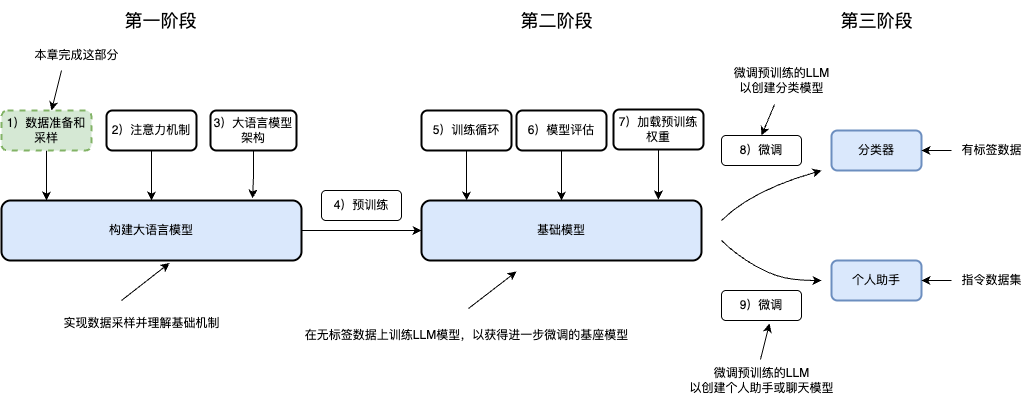

The diagram above was exported from draw.io. Its source (the exported page's mxGraphModel, read from the mxfile embedded in the PNG):
<mxGraphModel dx="1099" dy="693" grid="1" gridSize="10" guides="1" tooltips="1" connect="1" arrows="1" fold="1" page="1" pageScale="1" pageWidth="827" pageHeight="1169" math="0" shadow="0">
  <root>
    <mxCell id="0" />
    <mxCell id="1" parent="0" />
    <mxCell id="0Gi76oBY4igGx0z1u4LX-15" style="edgeStyle=orthogonalEdgeStyle;rounded=0;orthogonalLoop=1;jettySize=auto;html=1;" parent="1" source="0Gi76oBY4igGx0z1u4LX-2" edge="1">
      <mxGeometry relative="1" as="geometry">
        <mxPoint x="590" y="580" as="targetPoint" />
      </mxGeometry>
    </mxCell>
    <mxCell id="0Gi76oBY4igGx0z1u4LX-2" value="构建大语言模型" style="rounded=1;whiteSpace=wrap;html=1;fillColor=#dae8fc;strokeColor=#000000;strokeWidth=2;" parent="1" vertex="1">
      <mxGeometry x="170" y="550" width="300" height="60" as="geometry" />
    </mxCell>
    <mxCell id="0Gi76oBY4igGx0z1u4LX-5" style="edgeStyle=orthogonalEdgeStyle;rounded=0;orthogonalLoop=1;jettySize=auto;html=1;" parent="1" source="0Gi76oBY4igGx0z1u4LX-4" edge="1">
      <mxGeometry relative="1" as="geometry">
        <mxPoint x="215" y="550" as="targetPoint" />
      </mxGeometry>
    </mxCell>
    <mxCell id="0Gi76oBY4igGx0z1u4LX-4" value="1）数据准备和采样" style="rounded=1;whiteSpace=wrap;html=1;dashed=1;strokeWidth=2;fillColor=#d5e8d4;strokeColor=#82b366;" parent="1" vertex="1">
      <mxGeometry x="170" y="460" width="90" height="40" as="geometry" />
    </mxCell>
    <mxCell id="0Gi76oBY4igGx0z1u4LX-10" style="edgeStyle=orthogonalEdgeStyle;rounded=0;orthogonalLoop=1;jettySize=auto;html=1;entryX=0.5;entryY=0;entryDx=0;entryDy=0;" parent="1" source="0Gi76oBY4igGx0z1u4LX-6" target="0Gi76oBY4igGx0z1u4LX-2" edge="1">
      <mxGeometry relative="1" as="geometry" />
    </mxCell>
    <mxCell id="0Gi76oBY4igGx0z1u4LX-6" value="2）注意力机制" style="rounded=1;whiteSpace=wrap;html=1;strokeWidth=2;" parent="1" vertex="1">
      <mxGeometry x="275" y="460" width="90" height="40" as="geometry" />
    </mxCell>
    <mxCell id="0Gi76oBY4igGx0z1u4LX-7" value="3）大语言模型架构" style="rounded=1;whiteSpace=wrap;html=1;strokeWidth=2;" parent="1" vertex="1">
      <mxGeometry x="379" y="460" width="86" height="40" as="geometry" />
    </mxCell>
    <mxCell id="0Gi76oBY4igGx0z1u4LX-8" style="edgeStyle=orthogonalEdgeStyle;rounded=0;orthogonalLoop=1;jettySize=auto;html=1;entryX=0.837;entryY=-0.033;entryDx=0;entryDy=0;entryPerimeter=0;" parent="1" source="0Gi76oBY4igGx0z1u4LX-7" target="0Gi76oBY4igGx0z1u4LX-2" edge="1">
      <mxGeometry relative="1" as="geometry">
        <mxPoint x="424" y="540" as="targetPoint" />
      </mxGeometry>
    </mxCell>
    <mxCell id="0Gi76oBY4igGx0z1u4LX-11" value="本章完成这部分" style="text;html=1;align=center;verticalAlign=middle;resizable=0;points=[];autosize=1;strokeColor=none;fillColor=none;" parent="1" vertex="1">
      <mxGeometry x="190" y="390" width="110" height="30" as="geometry" />
    </mxCell>
    <mxCell id="0Gi76oBY4igGx0z1u4LX-12" value="" style="endArrow=classic;html=1;rounded=0;" parent="1" edge="1">
      <mxGeometry width="50" height="50" relative="1" as="geometry">
        <mxPoint x="230" y="420" as="sourcePoint" />
        <mxPoint x="220" y="460" as="targetPoint" />
      </mxGeometry>
    </mxCell>
    <mxCell id="0Gi76oBY4igGx0z1u4LX-13" value="&lt;font style=&quot;font-size: 18px;&quot;&gt;第一阶段&lt;/font&gt;" style="text;html=1;align=center;verticalAlign=middle;resizable=0;points=[];autosize=1;strokeColor=none;fillColor=none;" parent="1" vertex="1">
      <mxGeometry x="279" y="350" width="100" height="40" as="geometry" />
    </mxCell>
    <mxCell id="0Gi76oBY4igGx0z1u4LX-14" value="基础模型" style="rounded=1;whiteSpace=wrap;html=1;fillColor=#dae8fc;strokeColor=#000000;strokeWidth=2;" parent="1" vertex="1">
      <mxGeometry x="590" y="550" width="280" height="60" as="geometry" />
    </mxCell>
    <mxCell id="0Gi76oBY4igGx0z1u4LX-16" value="4）预训练" style="rounded=1;whiteSpace=wrap;html=1;" parent="1" vertex="1">
      <mxGeometry x="490" y="540" width="80" height="30" as="geometry" />
    </mxCell>
    <mxCell id="0Gi76oBY4igGx0z1u4LX-20" value="&lt;font style=&quot;font-size: 18px;&quot;&gt;第二阶段&lt;/font&gt;" style="text;html=1;align=center;verticalAlign=middle;resizable=0;points=[];autosize=1;strokeColor=none;fillColor=none;" parent="1" vertex="1">
      <mxGeometry x="675" y="350" width="100" height="40" as="geometry" />
    </mxCell>
    <mxCell id="0Gi76oBY4igGx0z1u4LX-22" value="5）训练循环" style="rounded=1;whiteSpace=wrap;html=1;strokeWidth=2;" parent="1" vertex="1">
      <mxGeometry x="590" y="460" width="90" height="40" as="geometry" />
    </mxCell>
    <mxCell id="0Gi76oBY4igGx0z1u4LX-28" style="edgeStyle=orthogonalEdgeStyle;rounded=0;orthogonalLoop=1;jettySize=auto;html=1;entryX=0.5;entryY=0;entryDx=0;entryDy=0;" parent="1" source="0Gi76oBY4igGx0z1u4LX-23" target="0Gi76oBY4igGx0z1u4LX-14" edge="1">
      <mxGeometry relative="1" as="geometry" />
    </mxCell>
    <mxCell id="0Gi76oBY4igGx0z1u4LX-23" value="6）模型评估" style="rounded=1;whiteSpace=wrap;html=1;strokeWidth=2;" parent="1" vertex="1">
      <mxGeometry x="685" y="460" width="90" height="40" as="geometry" />
    </mxCell>
    <mxCell id="0Gi76oBY4igGx0z1u4LX-24" value="7）加载预训练权重" style="rounded=1;whiteSpace=wrap;html=1;strokeWidth=2;" parent="1" vertex="1">
      <mxGeometry x="782" y="459" width="90" height="40" as="geometry" />
    </mxCell>
    <mxCell id="0Gi76oBY4igGx0z1u4LX-27" style="edgeStyle=orthogonalEdgeStyle;rounded=0;orthogonalLoop=1;jettySize=auto;html=1;entryX=0.161;entryY=0;entryDx=0;entryDy=0;entryPerimeter=0;" parent="1" source="0Gi76oBY4igGx0z1u4LX-22" target="0Gi76oBY4igGx0z1u4LX-14" edge="1">
      <mxGeometry relative="1" as="geometry" />
    </mxCell>
    <mxCell id="0Gi76oBY4igGx0z1u4LX-29" style="edgeStyle=orthogonalEdgeStyle;rounded=0;orthogonalLoop=1;jettySize=auto;html=1;entryX=0.846;entryY=-0.017;entryDx=0;entryDy=0;entryPerimeter=0;" parent="1" source="0Gi76oBY4igGx0z1u4LX-24" target="0Gi76oBY4igGx0z1u4LX-14" edge="1">
      <mxGeometry relative="1" as="geometry" />
    </mxCell>
    <mxCell id="0Gi76oBY4igGx0z1u4LX-30" value="实现数据采样并理解基础机制" style="text;html=1;align=center;verticalAlign=middle;resizable=0;points=[];autosize=1;strokeColor=none;fillColor=none;" parent="1" vertex="1">
      <mxGeometry x="220" y="658" width="180" height="30" as="geometry" />
    </mxCell>
    <mxCell id="0Gi76oBY4igGx0z1u4LX-31" value="在无标签数据上训练LLM模型，以获得进一步微调的基座模型" style="text;html=1;align=center;verticalAlign=middle;resizable=0;points=[];autosize=1;strokeColor=none;fillColor=none;" parent="1" vertex="1">
      <mxGeometry x="460" y="670" width="350" height="30" as="geometry" />
    </mxCell>
    <mxCell id="0Gi76oBY4igGx0z1u4LX-32" value="" style="endArrow=classic;html=1;rounded=0;entryX=0.56;entryY=1.042;entryDx=0;entryDy=0;entryPerimeter=0;" parent="1" target="0Gi76oBY4igGx0z1u4LX-2" edge="1">
      <mxGeometry width="50" height="50" relative="1" as="geometry">
        <mxPoint x="290" y="650" as="sourcePoint" />
        <mxPoint x="230" y="470" as="targetPoint" />
      </mxGeometry>
    </mxCell>
    <mxCell id="0Gi76oBY4igGx0z1u4LX-33" value="" style="endArrow=classic;html=1;rounded=0;entryX=0.56;entryY=1.042;entryDx=0;entryDy=0;entryPerimeter=0;" parent="1" edge="1">
      <mxGeometry width="50" height="50" relative="1" as="geometry">
        <mxPoint x="637" y="658" as="sourcePoint" />
        <mxPoint x="685" y="621" as="targetPoint" />
      </mxGeometry>
    </mxCell>
    <mxCell id="0Gi76oBY4igGx0z1u4LX-35" value="分类器" style="rounded=1;whiteSpace=wrap;html=1;strokeWidth=2;fillColor=#dae8fc;strokeColor=#6c8ebf;" parent="1" vertex="1">
      <mxGeometry x="1000" y="480" width="90" height="40" as="geometry" />
    </mxCell>
    <mxCell id="0Gi76oBY4igGx0z1u4LX-36" value="个人助手" style="rounded=1;whiteSpace=wrap;html=1;strokeWidth=2;fillColor=#dae8fc;strokeColor=#6c8ebf;" parent="1" vertex="1">
      <mxGeometry x="1000" y="610" width="90" height="40" as="geometry" />
    </mxCell>
    <mxCell id="0Gi76oBY4igGx0z1u4LX-49" style="edgeStyle=orthogonalEdgeStyle;rounded=0;orthogonalLoop=1;jettySize=auto;html=1;entryX=1;entryY=0.5;entryDx=0;entryDy=0;" parent="1" source="0Gi76oBY4igGx0z1u4LX-37" target="0Gi76oBY4igGx0z1u4LX-35" edge="1">
      <mxGeometry relative="1" as="geometry" />
    </mxCell>
    <mxCell id="0Gi76oBY4igGx0z1u4LX-37" value="有标签数据" style="text;html=1;align=center;verticalAlign=middle;resizable=0;points=[];autosize=1;strokeColor=none;fillColor=none;" parent="1" vertex="1">
      <mxGeometry x="1120" y="485" width="80" height="30" as="geometry" />
    </mxCell>
    <mxCell id="0Gi76oBY4igGx0z1u4LX-48" style="edgeStyle=orthogonalEdgeStyle;rounded=0;orthogonalLoop=1;jettySize=auto;html=1;entryX=1;entryY=0.5;entryDx=0;entryDy=0;" parent="1" source="0Gi76oBY4igGx0z1u4LX-38" target="0Gi76oBY4igGx0z1u4LX-36" edge="1">
      <mxGeometry relative="1" as="geometry" />
    </mxCell>
    <mxCell id="0Gi76oBY4igGx0z1u4LX-38" value="指令数据集" style="text;html=1;align=center;verticalAlign=middle;resizable=0;points=[];autosize=1;strokeColor=none;fillColor=none;" parent="1" vertex="1">
      <mxGeometry x="1120" y="615" width="80" height="30" as="geometry" />
    </mxCell>
    <mxCell id="0Gi76oBY4igGx0z1u4LX-40" value="8）微调" style="rounded=1;whiteSpace=wrap;html=1;strokeWidth=1;" parent="1" vertex="1">
      <mxGeometry x="890" y="485" width="80" height="30" as="geometry" />
    </mxCell>
    <mxCell id="0Gi76oBY4igGx0z1u4LX-41" value="9）微调" style="rounded=1;whiteSpace=wrap;html=1;strokeWidth=1;" parent="1" vertex="1">
      <mxGeometry x="890" y="640" width="80" height="30" as="geometry" />
    </mxCell>
    <mxCell id="0Gi76oBY4igGx0z1u4LX-43" value="" style="curved=1;endArrow=classic;html=1;rounded=0;" parent="1" edge="1">
      <mxGeometry width="50" height="50" relative="1" as="geometry">
        <mxPoint x="890" y="570" as="sourcePoint" />
        <mxPoint x="990" y="520" as="targetPoint" />
        <Array as="points">
          <mxPoint x="920" y="540" />
        </Array>
      </mxGeometry>
    </mxCell>
    <mxCell id="0Gi76oBY4igGx0z1u4LX-44" value="" style="curved=1;endArrow=classic;html=1;rounded=0;" parent="1" edge="1">
      <mxGeometry width="50" height="50" relative="1" as="geometry">
        <mxPoint x="890" y="590" as="sourcePoint" />
        <mxPoint x="990" y="630" as="targetPoint" />
        <Array as="points">
          <mxPoint x="900" y="600" />
          <mxPoint x="930" y="620" />
          <mxPoint x="960" y="630" />
        </Array>
      </mxGeometry>
    </mxCell>
    <mxCell id="0Gi76oBY4igGx0z1u4LX-47" value="微调预训练的LLM&lt;div&gt;以创建个人助手或聊天模型&lt;/div&gt;" style="text;html=1;align=center;verticalAlign=middle;resizable=0;points=[];autosize=1;strokeColor=none;fillColor=none;" parent="1" vertex="1">
      <mxGeometry x="845" y="710" width="170" height="40" as="geometry" />
    </mxCell>
    <mxCell id="0Gi76oBY4igGx0z1u4LX-50" value="微调预训练的LLM&lt;div&gt;以创建分类模型&lt;/div&gt;" style="text;html=1;align=center;verticalAlign=middle;resizable=0;points=[];autosize=1;strokeColor=none;fillColor=none;" parent="1" vertex="1">
      <mxGeometry x="890" y="410" width="120" height="40" as="geometry" />
    </mxCell>
    <mxCell id="V_bW6Wmm0mFPGjrU7Juc-1" value="&lt;font style=&quot;font-size: 18px;&quot;&gt;第三阶段&lt;/font&gt;" style="text;html=1;align=center;verticalAlign=middle;resizable=0;points=[];autosize=1;strokeColor=none;fillColor=none;" vertex="1" parent="1">
      <mxGeometry x="995" y="350" width="100" height="40" as="geometry" />
    </mxCell>
    <mxCell id="V_bW6Wmm0mFPGjrU7Juc-2" value="" style="endArrow=classic;html=1;rounded=0;entryX=0.56;entryY=1.042;entryDx=0;entryDy=0;entryPerimeter=0;exitX=0.494;exitY=-0.025;exitDx=0;exitDy=0;exitPerimeter=0;" edge="1" parent="1" source="0Gi76oBY4igGx0z1u4LX-47">
      <mxGeometry width="50" height="50" relative="1" as="geometry">
        <mxPoint x="890" y="710" as="sourcePoint" />
        <mxPoint x="938" y="673" as="targetPoint" />
      </mxGeometry>
    </mxCell>
    <mxCell id="V_bW6Wmm0mFPGjrU7Juc-3" value="" style="endArrow=classic;html=1;rounded=0;entryX=0.5;entryY=0;entryDx=0;entryDy=0;exitX=0.442;exitY=1.1;exitDx=0;exitDy=0;exitPerimeter=0;" edge="1" parent="1" source="0Gi76oBY4igGx0z1u4LX-50" target="0Gi76oBY4igGx0z1u4LX-40">
      <mxGeometry width="50" height="50" relative="1" as="geometry">
        <mxPoint x="922" y="460" as="sourcePoint" />
        <mxPoint x="970" y="423" as="targetPoint" />
      </mxGeometry>
    </mxCell>
  </root>
</mxGraphModel>